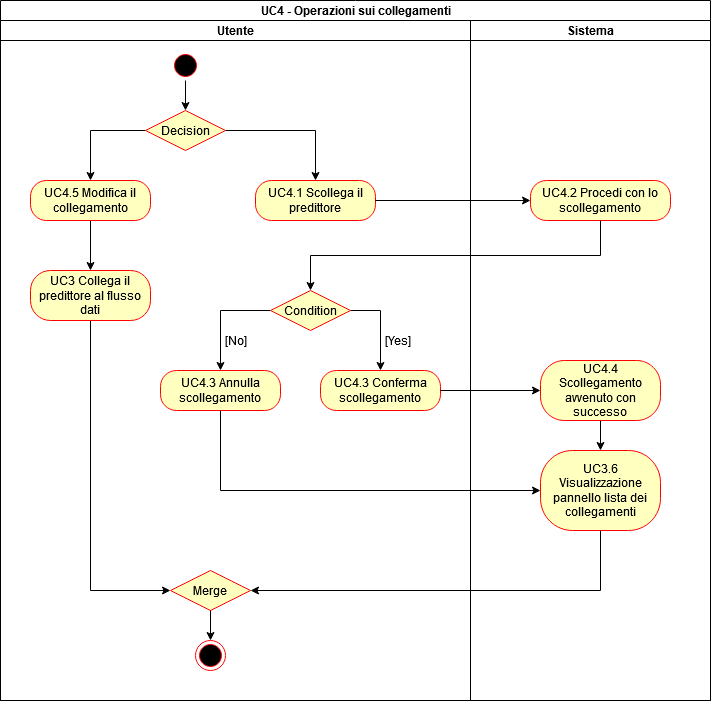

The diagram above was exported from draw.io. Its source (the exported page's mxGraphModel, read from the mxfile embedded in the PNG):
<mxGraphModel dx="1422" dy="763" grid="1" gridSize="10" guides="1" tooltips="1" connect="1" arrows="1" fold="1" page="1" pageScale="1" pageWidth="850" pageHeight="1100" background="#ffffff" math="0" shadow="0">
  <root>
    <mxCell id="0" />
    <mxCell id="1" parent="0" />
    <mxCell id="SB3XlCeH_5vNEiVYcazy-24" value="UC4 - Operazioni sui collegamenti" style="swimlane;html=1;childLayout=stackLayout;resizeParent=1;resizeParentMax=0;startSize=20;" parent="1" vertex="1">
      <mxGeometry x="110" y="40" width="710" height="700" as="geometry" />
    </mxCell>
    <mxCell id="SB3XlCeH_5vNEiVYcazy-25" value="Utente" style="swimlane;html=1;startSize=20;" parent="SB3XlCeH_5vNEiVYcazy-24" vertex="1">
      <mxGeometry y="20" width="470" height="680" as="geometry" />
    </mxCell>
    <mxCell id="SB3XlCeH_5vNEiVYcazy-26" style="edgeStyle=orthogonalEdgeStyle;rounded=0;orthogonalLoop=1;jettySize=auto;html=1;exitX=0.5;exitY=1;exitDx=0;exitDy=0;strokeColor=#000000;" parent="SB3XlCeH_5vNEiVYcazy-25" source="SB3XlCeH_5vNEiVYcazy-27" target="SB3XlCeH_5vNEiVYcazy-42" edge="1">
      <mxGeometry relative="1" as="geometry" />
    </mxCell>
    <mxCell id="SB3XlCeH_5vNEiVYcazy-27" value="UC4.5 Modifica il collegamento" style="rounded=1;whiteSpace=wrap;html=1;arcSize=40;fontColor=#000000;fillColor=#ffffc0;strokeColor=#ff0000;" parent="SB3XlCeH_5vNEiVYcazy-25" vertex="1">
      <mxGeometry x="30" y="160" width="120" height="40" as="geometry" />
    </mxCell>
    <mxCell id="SB3XlCeH_5vNEiVYcazy-28" style="edgeStyle=orthogonalEdgeStyle;rounded=0;orthogonalLoop=1;jettySize=auto;html=1;exitX=1;exitY=0.5;exitDx=0;exitDy=0;strokeColor=#000000;" parent="SB3XlCeH_5vNEiVYcazy-25" source="SB3XlCeH_5vNEiVYcazy-38" target="SB3XlCeH_5vNEiVYcazy-40" edge="1">
      <mxGeometry relative="1" as="geometry" />
    </mxCell>
    <mxCell id="SB3XlCeH_5vNEiVYcazy-29" style="edgeStyle=orthogonalEdgeStyle;rounded=0;orthogonalLoop=1;jettySize=auto;html=1;exitX=0;exitY=0.5;exitDx=0;exitDy=0;strokeColor=#000000;" parent="SB3XlCeH_5vNEiVYcazy-25" source="SB3XlCeH_5vNEiVYcazy-38" edge="1">
      <mxGeometry relative="1" as="geometry">
        <mxPoint x="220" y="350" as="targetPoint" />
      </mxGeometry>
    </mxCell>
    <mxCell id="SB3XlCeH_5vNEiVYcazy-30" style="edgeStyle=orthogonalEdgeStyle;rounded=0;orthogonalLoop=1;jettySize=auto;html=1;exitX=0;exitY=0.5;exitDx=0;exitDy=0;strokeColor=#000000;" parent="SB3XlCeH_5vNEiVYcazy-25" source="SB3XlCeH_5vNEiVYcazy-32" target="SB3XlCeH_5vNEiVYcazy-27" edge="1">
      <mxGeometry relative="1" as="geometry" />
    </mxCell>
    <mxCell id="SB3XlCeH_5vNEiVYcazy-31" style="edgeStyle=orthogonalEdgeStyle;rounded=0;orthogonalLoop=1;jettySize=auto;html=1;exitX=1;exitY=0.5;exitDx=0;exitDy=0;entryX=0.5;entryY=0;entryDx=0;entryDy=0;strokeColor=#000000;" parent="SB3XlCeH_5vNEiVYcazy-25" source="SB3XlCeH_5vNEiVYcazy-32" target="SB3XlCeH_5vNEiVYcazy-39" edge="1">
      <mxGeometry relative="1" as="geometry" />
    </mxCell>
    <mxCell id="SB3XlCeH_5vNEiVYcazy-32" value="Decision" style="rhombus;whiteSpace=wrap;html=1;fillColor=#ffffc0;strokeColor=#ff0000;" parent="SB3XlCeH_5vNEiVYcazy-25" vertex="1">
      <mxGeometry x="145" y="90" width="80" height="40" as="geometry" />
    </mxCell>
    <mxCell id="SB3XlCeH_5vNEiVYcazy-33" style="edgeStyle=orthogonalEdgeStyle;rounded=0;orthogonalLoop=1;jettySize=auto;html=1;exitX=0.5;exitY=1;exitDx=0;exitDy=0;entryX=0.5;entryY=0;entryDx=0;entryDy=0;strokeColor=#000000;" parent="SB3XlCeH_5vNEiVYcazy-25" source="SB3XlCeH_5vNEiVYcazy-34" target="SB3XlCeH_5vNEiVYcazy-32" edge="1">
      <mxGeometry relative="1" as="geometry" />
    </mxCell>
    <mxCell id="SB3XlCeH_5vNEiVYcazy-34" value="" style="ellipse;html=1;shape=startState;fillColor=#000000;strokeColor=#ff0000;" parent="SB3XlCeH_5vNEiVYcazy-25" vertex="1">
      <mxGeometry x="170" y="30" width="30" height="30" as="geometry" />
    </mxCell>
    <mxCell id="SB3XlCeH_5vNEiVYcazy-59" value="&lt;div&gt;Merge&lt;/div&gt;" style="rhombus;whiteSpace=wrap;html=1;fillColor=#ffffc0;strokeColor=#ff0000;" parent="SB3XlCeH_5vNEiVYcazy-25" vertex="1">
      <mxGeometry x="170" y="550" width="80" height="40" as="geometry" />
    </mxCell>
    <mxCell id="SB3XlCeH_5vNEiVYcazy-36" value="UC4.3 Annulla scollegamento" style="rounded=1;whiteSpace=wrap;html=1;arcSize=40;fontColor=#000000;fillColor=#ffffc0;strokeColor=#ff0000;" parent="SB3XlCeH_5vNEiVYcazy-25" vertex="1">
      <mxGeometry x="160" y="350" width="120" height="40" as="geometry" />
    </mxCell>
    <mxCell id="SB3XlCeH_5vNEiVYcazy-37" value="[No]" style="text;html=1;align=center;verticalAlign=middle;resizable=0;points=[];autosize=1;" parent="SB3XlCeH_5vNEiVYcazy-25" vertex="1">
      <mxGeometry x="215" y="310" width="40" height="20" as="geometry" />
    </mxCell>
    <mxCell id="SB3XlCeH_5vNEiVYcazy-38" value="Condition" style="rhombus;whiteSpace=wrap;html=1;fillColor=#ffffc0;strokeColor=#ff0000;" parent="SB3XlCeH_5vNEiVYcazy-25" vertex="1">
      <mxGeometry x="270" y="270" width="80" height="40" as="geometry" />
    </mxCell>
    <mxCell id="SB3XlCeH_5vNEiVYcazy-39" value="UC4.1 Scollega il predittore" style="rounded=1;whiteSpace=wrap;html=1;arcSize=40;fontColor=#000000;fillColor=#ffffc0;strokeColor=#ff0000;" parent="SB3XlCeH_5vNEiVYcazy-25" vertex="1">
      <mxGeometry x="255" y="160" width="120" height="40" as="geometry" />
    </mxCell>
    <mxCell id="SB3XlCeH_5vNEiVYcazy-40" value="UC4.3 Conferma scollegamento" style="rounded=1;whiteSpace=wrap;html=1;arcSize=40;fontColor=#000000;fillColor=#ffffc0;strokeColor=#ff0000;" parent="SB3XlCeH_5vNEiVYcazy-25" vertex="1">
      <mxGeometry x="320" y="350" width="120" height="40" as="geometry" />
    </mxCell>
    <mxCell id="SB3XlCeH_5vNEiVYcazy-66" style="edgeStyle=orthogonalEdgeStyle;rounded=0;orthogonalLoop=1;jettySize=auto;html=1;exitX=0.5;exitY=1;exitDx=0;exitDy=0;entryX=0;entryY=0.5;entryDx=0;entryDy=0;" parent="SB3XlCeH_5vNEiVYcazy-25" source="SB3XlCeH_5vNEiVYcazy-42" target="SB3XlCeH_5vNEiVYcazy-59" edge="1">
      <mxGeometry relative="1" as="geometry" />
    </mxCell>
    <mxCell id="SB3XlCeH_5vNEiVYcazy-42" value="UC3 Collega il predittore al flusso dati" style="rounded=1;whiteSpace=wrap;html=1;arcSize=40;fontColor=#000000;fillColor=#ffffc0;strokeColor=#ff0000;" parent="SB3XlCeH_5vNEiVYcazy-25" vertex="1">
      <mxGeometry x="30" y="250" width="120" height="50" as="geometry" />
    </mxCell>
    <mxCell id="SB3XlCeH_5vNEiVYcazy-43" value="[Yes]" style="text;html=1;align=center;verticalAlign=middle;resizable=0;points=[];autosize=1;" parent="SB3XlCeH_5vNEiVYcazy-25" vertex="1">
      <mxGeometry x="377" y="310" width="40" height="20" as="geometry" />
    </mxCell>
    <mxCell id="SB3XlCeH_5vNEiVYcazy-68" value="" style="ellipse;html=1;shape=endState;fillColor=#000000;strokeColor=#ff0000;" parent="SB3XlCeH_5vNEiVYcazy-25" vertex="1">
      <mxGeometry x="195" y="620" width="30" height="30" as="geometry" />
    </mxCell>
    <mxCell id="SB3XlCeH_5vNEiVYcazy-44" value="Sistema" style="swimlane;html=1;startSize=20;" parent="SB3XlCeH_5vNEiVYcazy-24" vertex="1">
      <mxGeometry x="470" y="20" width="240" height="680" as="geometry" />
    </mxCell>
    <mxCell id="EN7I0xg3myu96CTgPPga-1" style="edgeStyle=orthogonalEdgeStyle;rounded=0;orthogonalLoop=1;jettySize=auto;html=1;" edge="1" parent="SB3XlCeH_5vNEiVYcazy-44" source="SB3XlCeH_5vNEiVYcazy-46" target="SB3XlCeH_5vNEiVYcazy-49">
      <mxGeometry relative="1" as="geometry" />
    </mxCell>
    <mxCell id="SB3XlCeH_5vNEiVYcazy-46" value="UC4.4 Scollegamento avvenuto con successo" style="rounded=1;whiteSpace=wrap;html=1;arcSize=40;fontColor=#000000;fillColor=#ffffc0;strokeColor=#ff0000;" parent="SB3XlCeH_5vNEiVYcazy-44" vertex="1">
      <mxGeometry x="70" y="340" width="120" height="60" as="geometry" />
    </mxCell>
    <mxCell id="SB3XlCeH_5vNEiVYcazy-47" value="UC4.2 Procedi con lo scollegamento" style="rounded=1;whiteSpace=wrap;html=1;arcSize=40;fontColor=#000000;fillColor=#ffffc0;strokeColor=#ff0000;" parent="SB3XlCeH_5vNEiVYcazy-44" vertex="1">
      <mxGeometry x="60" y="160" width="140" height="40" as="geometry" />
    </mxCell>
    <mxCell id="SB3XlCeH_5vNEiVYcazy-49" value="UC3.6 Visualizzazione pannello lista dei collegamenti" style="rounded=1;whiteSpace=wrap;html=1;arcSize=40;fontColor=#000000;fillColor=#ffffc0;strokeColor=#ff0000;" parent="SB3XlCeH_5vNEiVYcazy-44" vertex="1">
      <mxGeometry x="70" y="430" width="120" height="80" as="geometry" />
    </mxCell>
    <mxCell id="SB3XlCeH_5vNEiVYcazy-51" style="edgeStyle=orthogonalEdgeStyle;rounded=0;orthogonalLoop=1;jettySize=auto;html=1;strokeColor=#000000;" parent="SB3XlCeH_5vNEiVYcazy-24" source="SB3XlCeH_5vNEiVYcazy-39" target="SB3XlCeH_5vNEiVYcazy-47" edge="1">
      <mxGeometry relative="1" as="geometry" />
    </mxCell>
    <mxCell id="SB3XlCeH_5vNEiVYcazy-52" style="edgeStyle=orthogonalEdgeStyle;rounded=0;orthogonalLoop=1;jettySize=auto;html=1;exitX=0.5;exitY=1;exitDx=0;exitDy=0;entryX=0.5;entryY=0;entryDx=0;entryDy=0;strokeColor=#000000;" parent="SB3XlCeH_5vNEiVYcazy-24" source="SB3XlCeH_5vNEiVYcazy-47" target="SB3XlCeH_5vNEiVYcazy-38" edge="1">
      <mxGeometry relative="1" as="geometry" />
    </mxCell>
    <mxCell id="SB3XlCeH_5vNEiVYcazy-53" style="edgeStyle=orthogonalEdgeStyle;rounded=0;orthogonalLoop=1;jettySize=auto;html=1;exitX=1;exitY=0.5;exitDx=0;exitDy=0;entryX=0;entryY=0.5;entryDx=0;entryDy=0;strokeColor=#000000;" parent="SB3XlCeH_5vNEiVYcazy-24" source="SB3XlCeH_5vNEiVYcazy-40" target="SB3XlCeH_5vNEiVYcazy-46" edge="1">
      <mxGeometry relative="1" as="geometry" />
    </mxCell>
    <mxCell id="SB3XlCeH_5vNEiVYcazy-54" style="edgeStyle=orthogonalEdgeStyle;rounded=0;orthogonalLoop=1;jettySize=auto;html=1;exitX=0.5;exitY=1;exitDx=0;exitDy=0;entryX=0;entryY=0.5;entryDx=0;entryDy=0;strokeColor=#000000;" parent="SB3XlCeH_5vNEiVYcazy-24" source="SB3XlCeH_5vNEiVYcazy-36" target="SB3XlCeH_5vNEiVYcazy-49" edge="1">
      <mxGeometry relative="1" as="geometry" />
    </mxCell>
    <mxCell id="EN7I0xg3myu96CTgPPga-2" style="edgeStyle=orthogonalEdgeStyle;rounded=0;orthogonalLoop=1;jettySize=auto;html=1;entryX=1;entryY=0.5;entryDx=0;entryDy=0;" edge="1" parent="SB3XlCeH_5vNEiVYcazy-24" source="SB3XlCeH_5vNEiVYcazy-49" target="SB3XlCeH_5vNEiVYcazy-59">
      <mxGeometry relative="1" as="geometry">
        <Array as="points">
          <mxPoint x="600" y="590" />
        </Array>
      </mxGeometry>
    </mxCell>
    <mxCell id="SB3XlCeH_5vNEiVYcazy-67" style="edgeStyle=orthogonalEdgeStyle;rounded=0;orthogonalLoop=1;jettySize=auto;html=1;exitX=0.5;exitY=1;exitDx=0;exitDy=0;" parent="1" source="SB3XlCeH_5vNEiVYcazy-59" edge="1">
      <mxGeometry relative="1" as="geometry">
        <mxPoint x="320" y="680" as="targetPoint" />
      </mxGeometry>
    </mxCell>
  </root>
</mxGraphModel>